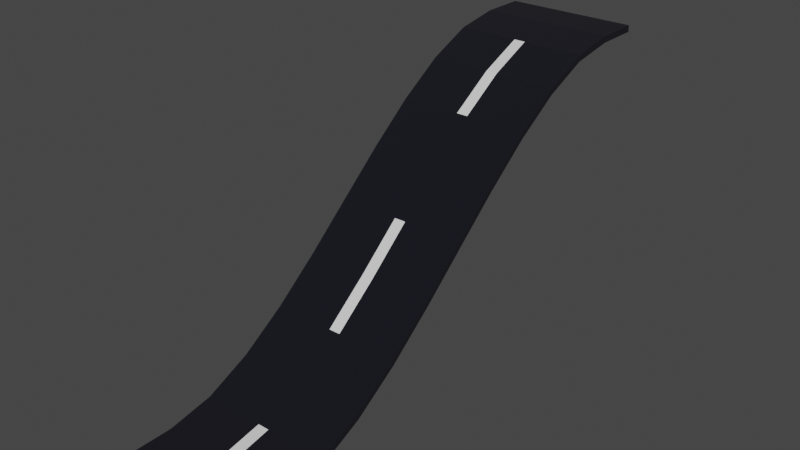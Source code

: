 # Source: RoadRamp.blend  (saved by Blender 3.5.10; exported with 4.5.12 LTS)
import bpy
from mathutils import Matrix  # noqa: F401  (used for matrix-valued properties, if any)

bpy.ops.wm.read_factory_settings(use_empty=True)
scene = bpy.context.scene
scene.name = 'Scene'

# ---- collections
col_collection = bpy.data.collections.new('Collection'); scene.collection.children.link(col_collection)

# ---- materials (node trees are filled in below, after node groups)
mat_black = bpy.data.materials.new('Black')
mat_black.alpha_threshold = 0.0
mat_black.use_transparent_shadow = False
mat_black.roughness = 0.5
mat_black.line_color = (0.0, 0.0, 0.0, 1.0)
mat_white = bpy.data.materials.new('White')
mat_white.use_transparent_shadow = False

# ---- material node trees
mat_black.use_nodes = True; mat_black.node_tree.nodes.clear()
_N = mat_black.node_tree.nodes; _L = mat_black.node_tree.links
n0 = _N.new('ShaderNodeOutputMaterial'); n0.name = 'Material Output'; n0.location = (300, 300)
n1 = _N.new('ShaderNodeBsdfPrincipled'); n1.name = 'Principled BSDF'; n1.location = (10, 300)
n1.distribution = 'GGX'
n1.subsurface_method = 'RANDOM_WALK_SKIN'
n1.inputs[0].default_value = (0.0005191, 0.0003918, 0.005605, 1.0)
n1.inputs[2].default_value = 1.0
n1.inputs[3].default_value = 1.45
n1.inputs[27].default_value = (0.0, 0.0, 0.0, 1.0)
n1.inputs[28].default_value = 1.0
_L.new(n1.outputs[0], n0.inputs[0])
n0.is_active_output = True
mat_white.use_nodes = True; mat_white.node_tree.nodes.clear()
_N = mat_white.node_tree.nodes; _L = mat_white.node_tree.links
n0 = _N.new('ShaderNodeBsdfPrincipled'); n0.name = 'Principled BSDF'; n0.location = (10, 300)
n0.distribution = 'GGX'
n0.subsurface_method = 'RANDOM_WALK_SKIN'
n0.inputs[3].default_value = 1.45
n0.inputs[27].default_value = (0.0, 0.0, 0.0, 1.0)
n0.inputs[28].default_value = 1.0
n1 = _N.new('ShaderNodeOutputMaterial'); n1.name = 'Material Output'; n1.location = (300, 300)
_L.new(n0.outputs[0], n1.inputs[0])
n1.is_active_output = True

# ---- world
world_world = bpy.data.worlds.new('World'); scene.world = world_world
world_world.use_nodes = True; world_world.node_tree.nodes.clear()
_N = world_world.node_tree.nodes; _L = world_world.node_tree.links
n0 = _N.new('ShaderNodeOutputWorld'); n0.name = 'World Output'; n0.location = (300, 300)
n1 = _N.new('ShaderNodeBackground'); n1.name = 'Background'; n1.location = (10, 300)
n1.inputs[0].default_value = (0.05088, 0.05088, 0.05088, 1.0)
_L.new(n1.outputs[0], n0.inputs[0])
n0.is_active_output = True
world_world.color = (0.05088, 0.05088, 0.05088)
world_world.use_sun_shadow = False
world_world.sun_shadow_jitter_overblur = 0.0

# ---- meshes
me_road = bpy.data.meshes.new('Road')
me_road.from_pydata([(1.0, 4.0, 3.983), (1.0, 4.0, 3.883), (1.0, -4.0, 0.05), (1.0, -4.0, -0.05), (-1.0, 4.0, 3.983), (-1.0, 4.0, 3.883), (-1.0, -4.0, 0.05), (-1.0, -4.0, -0.05), (1.0, 2.667, 3.875), (1.0, 1.333, 3.147), (1.0, 8.515e-10, 2.043), (1.0, -1.333, 0.9311), (1.0, -2.667, 0.178), (-1.0, -2.667, 0.178), (-1.0, -1.333, 0.9311), (-1.0, 8.515e-10, 2.043), (-1.0, 1.333, 3.147), (-1.0, 2.667, 3.875), (-1.0, 2.667, 3.775), (-1.0, 1.333, 3.047), (-1.0, 8.515e-10, 1.943), (-1.0, -1.333, 0.8311), (-1.0, -2.667, 0.07803), (1.0, -2.667, 0.07803), (1.0, -1.333, 0.8311), (1.0, 8.515e-10, 1.943), (1.0, 1.333, 3.047), (1.0, 2.667, 3.775), (-0.08709, -4.0, -0.05), (0.08709, -4.0, -0.05), (0.08709, -4.0, 0.05), (-0.08709, -4.0, 0.05), (-0.08709, 4.0, 3.983), (0.08709, 4.0, 3.983), (0.08709, 4.0, 3.883), (-0.08709, 4.0, 3.883), (-0.08709, 2.667, 3.875), (0.08709, 2.667, 3.875), (-0.08709, 1.333, 3.147), (0.08709, 1.333, 3.147), (-0.08709, 8.515e-10, 2.043), (0.08709, 8.515e-10, 2.043), (-0.08709, -1.333, 0.9311), (0.08709, -1.333, 0.9311), (-0.08709, -2.667, 0.178), (0.08709, -2.667, 0.178), (0.08709, 2.667, 3.775), (-0.08709, 2.667, 3.775), (0.08709, 1.333, 3.047), (-0.08709, 1.333, 3.047), (0.08709, 8.515e-10, 1.943), (-0.08709, 8.515e-10, 1.943), (0.08709, -1.333, 0.8311), (-0.08709, -1.333, 0.8311), (0.08709, -2.667, 0.07803), (-0.08709, -2.667, 0.07803), (1.0, 0.6667, 2.619), (-1.0, 0.6667, 2.619), (-1.0, 0.6667, 2.519), (1.0, 0.6667, 2.519), (-0.08709, 0.6667, 2.519), (0.08709, 0.6667, 2.519), (0.08709, 0.6667, 2.619), (-0.08709, 0.6667, 2.619), (1.0, 2.0, 3.581), (-1.0, 2.0, 3.581), (-1.0, 2.0, 3.481), (1.0, 2.0, 3.481), (-0.08709, 2.0, 3.481), (0.08709, 2.0, 3.481), (0.08709, 2.0, 3.581), (-0.08709, 2.0, 3.581), (-1.0, 3.333, 3.983), (1.0, 3.333, 3.883), (1.0, 3.333, 3.983), (-1.0, 3.333, 3.883), (-0.08709, 3.333, 3.883), (0.08709, 3.333, 3.883), (0.08709, 3.333, 3.983), (-0.08709, 3.333, 3.983), (1.0, -0.6667, 1.465), (-1.0, -0.6667, 1.465), (-1.0, -0.6667, 1.365), (1.0, -0.6667, 1.365), (-0.08709, -0.6667, 1.365), (0.08709, -0.6667, 1.365), (0.08709, -0.6667, 1.465), (-0.08709, -0.6667, 1.465), (1.0, -2.0, 0.4867), (-1.0, -2.0, 0.4867), (-1.0, -2.0, 0.3867), (1.0, -2.0, 0.3867), (-0.08709, -2.0, 0.3867), (0.08709, -2.0, 0.3867), (0.08709, -2.0, 0.4867), (-0.08709, -2.0, 0.4867), (1.0, -3.333, 0.05096), (-1.0, -3.333, -0.04904), (-1.0, -3.333, 0.05096), (1.0, -3.333, -0.04904), (0.08709, -3.333, 0.05096), (-0.08709, -3.333, 0.05096), (-0.08709, -3.333, -0.04904), (0.08709, -3.333, -0.04904)], [], [(103, 99, 3, 29), (101, 98, 6, 31), (28, 31, 6, 7), (99, 96, 2, 3), (34, 33, 0, 1), (75, 72, 4, 5), (97, 98, 13, 22), (90, 89, 14, 21), (82, 81, 15, 20), (58, 57, 16, 19), (66, 65, 17, 18), (73, 74, 8, 27), (67, 64, 9, 26), (59, 56, 10, 25), (83, 80, 11, 24), (91, 88, 12, 23), (79, 72, 17, 36), (71, 65, 16, 38), (63, 57, 15, 40), (87, 81, 14, 42), (95, 89, 13, 44), (77, 73, 27, 46), (69, 67, 26, 48), (61, 59, 25, 50), (85, 83, 24, 52), (93, 91, 23, 54), (90, 92, 55, 22), (92, 93, 54, 55), (82, 84, 53, 21), (84, 85, 52, 53), (58, 60, 51, 20), (60, 61, 50, 51), (66, 68, 49, 19), (68, 69, 48, 49), (75, 76, 47, 18), (76, 77, 46, 47), (88, 94, 45, 12), (94, 95, 44, 45), (80, 86, 43, 11), (86, 87, 42, 43), (56, 62, 41, 10), (62, 63, 40, 41), (64, 70, 39, 9), (70, 71, 38, 39), (74, 78, 37, 8), (78, 79, 36, 37), (5, 4, 32, 35), (35, 32, 33, 34), (3, 2, 30, 29), (29, 30, 31, 28), (96, 100, 30, 2), (100, 101, 31, 30), (97, 102, 28, 7), (102, 103, 29, 28), (39, 38, 63, 62), (9, 39, 62, 56), (49, 48, 61, 60), (19, 49, 60, 58), (48, 26, 59, 61), (38, 16, 57, 63), (26, 9, 56, 59), (20, 15, 57, 58), (37, 36, 71, 70), (8, 37, 70, 64), (47, 46, 69, 68), (18, 47, 68, 66), (46, 27, 67, 69), (36, 17, 65, 71), (27, 8, 64, 67), (19, 16, 65, 66), (33, 32, 79, 78), (0, 33, 78, 74), (35, 34, 77, 76), (5, 35, 76, 75), (34, 1, 73, 77), (32, 4, 72, 79), (1, 0, 74, 73), (18, 17, 72, 75), (41, 40, 87, 86), (10, 41, 86, 80), (51, 50, 85, 84), (20, 51, 84, 82), (50, 25, 83, 85), (40, 15, 81, 87), (25, 10, 80, 83), (21, 14, 81, 82), (43, 42, 95, 94), (11, 43, 94, 88), (53, 52, 93, 92), (21, 53, 92, 90), (52, 24, 91, 93), (42, 14, 89, 95), (24, 11, 88, 91), (22, 13, 89, 90), (55, 54, 103, 102), (22, 55, 102, 97), (45, 44, 101, 100), (12, 45, 100, 96), (7, 6, 98, 97), (23, 12, 96, 99), (44, 13, 98, 101), (54, 23, 99, 103)])
me_road.polygons.foreach_set('material_index', [0, 0, 0, 0, 0, 0, 0, 0, 0, 0, 0, 0, 0, 0, 0, 0, 0, 0, 0, 0, 0, 0, 0, 0, 0, 0, 0, 0, 0, 0, 0, 0, 0, 0, 0, 0, 0, 0, 0, 1, 0, 0, 0, 1, 0, 0, 0, 0, 0, 0, 0, 1, 0, 0, 0, 0, 0, 0, 0, 0, 0, 0, 1, 0, 0, 0, 0, 0, 0, 0, 0, 0, 0, 0, 0, 0, 0, 0, 1, 0, 0, 0, 0, 0, 0, 0, 0, 0, 0, 0, 0, 0, 0, 0, 0, 0, 1, 0, 0, 0, 0, 0])
_uv = me_road.uv_layers.new(name='UVMap')
_uv.uv.foreach_set('vector', [0.5417, 0.2292, 0.625, 0.2292, 0.625, 0.25, 0.5417, 0.25, 0.5417, 0.4792, 0.625, 0.4792, 0.625, 0.5, 0.5417, 0.5, 0.375, 0.6667, 0.625, 0.6667, 0.625, 0.75, 0.375, 0.75, 0.375, 0.9792, 0.625, 0.9792, 0.625, 1.0, 0.375, 1.0, 0.125, 0.6667, 0.375, 0.6667, 0.375, 0.75, 0.125, 0.75, 0.625, 0.7292, 0.875, 0.7292, 0.875, 0.75, 0.625, 0.75, 0.625, 0.5208, 0.875, 0.5208, 0.875, 0.5417, 0.625, 0.5417, 0.625, 0.5625, 0.875, 0.5625, 0.875, 0.5833, 0.625, 0.5833, 0.625, 0.6042, 0.875, 0.6042, 0.875, 0.625, 0.625, 0.625, 0.625, 0.6458, 0.875, 0.6458, 0.875, 0.6667, 0.625, 0.6667, 0.625, 0.6875, 0.875, 0.6875, 0.875, 0.7083, 0.625, 0.7083, 0.375, 0.7708, 0.625, 0.7708, 0.625, 0.7917, 0.375, 0.7917, 0.375, 0.8125, 0.625, 0.8125, 0.625, 0.8333, 0.375, 0.8333, 0.375, 0.8542, 0.625, 0.8542, 0.625, 0.875, 0.375, 0.875, 0.375, 0.8958, 0.625, 0.8958, 0.625, 0.9167, 0.375, 0.9167, 0.375, 0.9375, 0.625, 0.9375, 0.625, 0.9583, 0.375, 0.9583, 0.5417, 0.2708, 0.625, 0.2708, 0.625, 0.2917, 0.5417, 0.2917, 0.5417, 0.3125, 0.625, 0.3125, 0.625, 0.3333, 0.5417, 0.3333, 0.5417, 0.3542, 0.625, 0.3542, 0.625, 0.375, 0.5417, 0.375, 0.5417, 0.3958, 0.625, 0.3958, 0.625, 0.4167, 0.5417, 0.4167, 0.5417, 0.4375, 0.625, 0.4375, 0.625, 0.4583, 0.5417, 0.4583, 0.5417, 0.02083, 0.625, 0.02083, 0.625, 0.04167, 0.5417, 0.04167, 0.5417, 0.0625, 0.625, 0.0625, 0.625, 0.08333, 0.5417, 0.08333, 0.5417, 0.1042, 0.625, 0.1042, 0.625, 0.125, 0.5417, 0.125, 0.5417, 0.1458, 0.625, 0.1458, 0.625, 0.1667, 0.5417, 0.1667, 0.5417, 0.1875, 0.625, 0.1875, 0.625, 0.2083, 0.5417, 0.2083, 0.375, 0.1875, 0.4583, 0.1875, 0.4583, 0.2083, 0.375, 0.2083, 0.4583, 0.1875, 0.5417, 0.1875, 0.5417, 0.2083, 0.4583, 0.2083, 0.375, 0.1458, 0.4583, 0.1458, 0.4583, 0.1667, 0.375, 0.1667, 0.4583, 0.1458, 0.5417, 0.1458, 0.5417, 0.1667, 0.4583, 0.1667, 0.375, 0.1042, 0.4583, 0.1042, 0.4583, 0.125, 0.375, 0.125, 0.4583, 0.1042, 0.5417, 0.1042, 0.5417, 0.125, 0.4583, 0.125, 0.375, 0.0625, 0.4583, 0.0625, 0.4583, 0.08333, 0.375, 0.08333, 0.4583, 0.0625, 0.5417, 0.0625, 0.5417, 0.08333, 0.4583, 0.08333, 0.375, 0.02083, 0.4583, 0.02083, 0.4583, 0.04167, 0.375, 0.04167, 0.4583, 0.02083, 0.5417, 0.02083, 0.5417, 0.04167, 0.4583, 0.04167, 0.375, 0.4375, 0.4583, 0.4375, 0.4583, 0.4583, 0.375, 0.4583, 0.4583, 0.4375, 0.5417, 0.4375, 0.5417, 0.4583, 0.4583, 0.4583, 0.375, 0.3958, 0.4583, 0.3958, 0.4583, 0.4167, 0.375, 0.4167, 0.4583, 0.3958, 0.5417, 0.3958, 0.5417, 0.4167, 0.4583, 0.4167, 0.375, 0.3542, 0.4583, 0.3542, 0.4583, 0.375, 0.375, 0.375, 0.4583, 0.3542, 0.5417, 0.3542, 0.5417, 0.375, 0.4583, 0.375, 0.375, 0.3125, 0.4583, 0.3125, 0.4583, 0.3333, 0.375, 0.3333, 0.4583, 0.3125, 0.5417, 0.3125, 0.5417, 0.3333, 0.4583, 0.3333, 0.375, 0.2708, 0.4583, 0.2708, 0.4583, 0.2917, 0.375, 0.2917, 0.4583, 0.2708, 0.5417, 0.2708, 0.5417, 0.2917, 0.4583, 0.2917, 0.125, 0.5, 0.375, 0.5, 0.375, 0.5833, 0.125, 0.5833, 0.125, 0.5833, 0.375, 0.5833, 0.375, 0.6667, 0.125, 0.6667, 0.375, 0.5, 0.625, 0.5, 0.625, 0.5833, 0.375, 0.5833, 0.375, 0.5833, 0.625, 0.5833, 0.625, 0.6667, 0.375, 0.6667, 0.375, 0.4792, 0.4583, 0.4792, 0.4583, 0.5, 0.375, 0.5, 0.4583, 0.4792, 0.5417, 0.4792, 0.5417, 0.5, 0.4583, 0.5, 0.375, 0.2292, 0.4583, 0.2292, 0.4583, 0.25, 0.375, 0.25, 0.4583, 0.2292, 0.5417, 0.2292, 0.5417, 0.25, 0.4583, 0.25, 0.4583, 0.3333, 0.5417, 0.3333, 0.5417, 0.3542, 0.4583, 0.3542, 0.375, 0.3333, 0.4583, 0.3333, 0.4583, 0.3542, 0.375, 0.3542, 0.4583, 0.08333, 0.5417, 0.08333, 0.5417, 0.1042, 0.4583, 0.1042, 0.375, 0.08333, 0.4583, 0.08333, 0.4583, 0.1042, 0.375, 0.1042, 0.5417, 0.08333, 0.625, 0.08333, 0.625, 0.1042, 0.5417, 0.1042, 0.5417, 0.3333, 0.625, 0.3333, 0.625, 0.3542, 0.5417, 0.3542, 0.375, 0.8333, 0.625, 0.8333, 0.625, 0.8542, 0.375, 0.8542, 0.625, 0.625, 0.875, 0.625, 0.875, 0.6458, 0.625, 0.6458, 0.4583, 0.2917, 0.5417, 0.2917, 0.5417, 0.3125, 0.4583, 0.3125, 0.375, 0.2917, 0.4583, 0.2917, 0.4583, 0.3125, 0.375, 0.3125, 0.4583, 0.04167, 0.5417, 0.04167, 0.5417, 0.0625, 0.4583, 0.0625, 0.375, 0.04167, 0.4583, 0.04167, 0.4583, 0.0625, 0.375, 0.0625, 0.5417, 0.04167, 0.625, 0.04167, 0.625, 0.0625, 0.5417, 0.0625, 0.5417, 0.2917, 0.625, 0.2917, 0.625, 0.3125, 0.5417, 0.3125, 0.375, 0.7917, 0.625, 0.7917, 0.625, 0.8125, 0.375, 0.8125, 0.625, 0.6667, 0.875, 0.6667, 0.875, 0.6875, 0.625, 0.6875, 0.4583, 0.25, 0.5417, 0.25, 0.5417, 0.2708, 0.4583, 0.2708, 0.375, 0.25, 0.4583, 0.25, 0.4583, 0.2708, 0.375, 0.2708, 0.4583, 0.0, 0.5417, 0.0, 0.5417, 0.02083, 0.4583, 0.02083, 0.375, 0.0, 0.4583, 0.0, 0.4583, 0.02083, 0.375, 0.02083, 0.5417, 0.0, 0.625, 0.0, 0.625, 0.02083, 0.5417, 0.02083, 0.5417, 0.25, 0.625, 0.25, 0.625, 0.2708, 0.5417, 0.2708, 0.375, 0.75, 0.625, 0.75, 0.625, 0.7708, 0.375, 0.7708, 0.625, 0.7083, 0.875, 0.7083, 0.875, 0.7292, 0.625, 0.7292, 0.4583, 0.375, 0.5417, 0.375, 0.5417, 0.3958, 0.4583, 0.3958, 0.375, 0.375, 0.4583, 0.375, 0.4583, 0.3958, 0.375, 0.3958, 0.4583, 0.125, 0.5417, 0.125, 0.5417, 0.1458, 0.4583, 0.1458, 0.375, 0.125, 0.4583, 0.125, 0.4583, 0.1458, 0.375, 0.1458, 0.5417, 0.125, 0.625, 0.125, 0.625, 0.1458, 0.5417, 0.1458, 0.5417, 0.375, 0.625, 0.375, 0.625, 0.3958, 0.5417, 0.3958, 0.375, 0.875, 0.625, 0.875, 0.625, 0.8958, 0.375, 0.8958, 0.625, 0.5833, 0.875, 0.5833, 0.875, 0.6042, 0.625, 0.6042, 0.4583, 0.4167, 0.5417, 0.4167, 0.5417, 0.4375, 0.4583, 0.4375, 0.375, 0.4167, 0.4583, 0.4167, 0.4583, 0.4375, 0.375, 0.4375, 0.4583, 0.1667, 0.5417, 0.1667, 0.5417, 0.1875, 0.4583, 0.1875, 0.375, 0.1667, 0.4583, 0.1667, 0.4583, 0.1875, 0.375, 0.1875, 0.5417, 0.1667, 0.625, 0.1667, 0.625, 0.1875, 0.5417, 0.1875, 0.5417, 0.4167, 0.625, 0.4167, 0.625, 0.4375, 0.5417, 0.4375, 0.375, 0.9167, 0.625, 0.9167, 0.625, 0.9375, 0.375, 0.9375, 0.625, 0.5417, 0.875, 0.5417, 0.875, 0.5625, 0.625, 0.5625, 0.4583, 0.2083, 0.5417, 0.2083, 0.5417, 0.2292, 0.4583, 0.2292, 0.375, 0.2083, 0.4583, 0.2083, 0.4583, 0.2292, 0.375, 0.2292, 0.4583, 0.4583, 0.5417, 0.4583, 0.5417, 0.4792, 0.4583, 0.4792, 0.375, 0.4583, 0.4583, 0.4583, 0.4583, 0.4792, 0.375, 0.4792, 0.625, 0.5, 0.875, 0.5, 0.875, 0.5208, 0.625, 0.5208, 0.375, 0.9583, 0.625, 0.9583, 0.625, 0.9792, 0.375, 0.9792, 0.5417, 0.4583, 0.625, 0.4583, 0.625, 0.4792, 0.5417, 0.4792, 0.5417, 0.2083, 0.625, 0.2083, 0.625, 0.2292, 0.5417, 0.2292])
me_road.materials.append(mat_black)
me_road.materials.append(mat_white)
me_road.use_mirror_vertex_groups = False
me_road.update()

# ---- objects
ob_road = bpy.data.objects.new('Road', me_road)

# ---- transforms, parenting, visibility, modifiers, constraints
ob_road.location = (0.0, 0.0, 0.0)
ob_road.lock_rotations_4d = False
ob_road.empty_display_type = 'ARROWS'
ob_road.lineart.crease_threshold = 0.0

# ---- collection membership
col_collection.objects.link(ob_road)

# ---- scene / render settings (as saved in the file)
scene.frame_start = 1; scene.frame_end = 250; scene.frame_set(1)
scene.render.engine = 'BLENDER_EEVEE_NEXT'
scene.cycles.sampling_pattern = 'TABULATED_SOBOL'
scene.view_settings.view_transform = 'Filmic'
bpy.context.view_layer.update()

# ---- added for rendering (the .blend has no active camera and no usable light): camera, sun
cam_auto = bpy.data.cameras.new('AutoCamera')
cam_auto.lens = 50.0
cam_auto.sensor_width = 36.0
cam_auto.clip_end = 1000.0
ob_auto_camera = bpy.data.objects.new('AutoCamera', cam_auto)
scene.collection.objects.link(ob_auto_camera)
ob_auto_camera.location = (8.49319, -10.1918, 8.76106)
ob_auto_camera.rotation_euler = (1.09748, -7.21219e-08, 0.694738)
scene.camera = ob_auto_camera
light_auto_sun = bpy.data.lights.new('AutoSun', 'SUN')
light_auto_sun.energy = 3.0
light_auto_sun.angle = 0.0523599
ob_auto_sun = bpy.data.objects.new('AutoSun', light_auto_sun)
scene.collection.objects.link(ob_auto_sun)
ob_auto_sun.rotation_euler = (0.872665, 0.174533, 0.523599)
bpy.context.view_layer.update()
